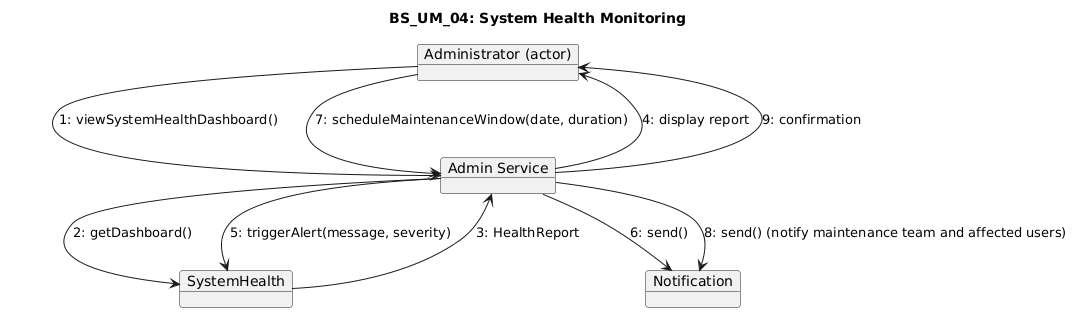

The diagram above was rendered by PlantUML. Its source (embedded in the PNG):
@startuml
title BS_UM_04: System Health Monitoring

object "Administrator (actor)" as Admin
object "Admin Service" as AC
object "SystemHealth" as SM
object "Notification" as NS

Admin --> AC : 1: viewSystemHealthDashboard()
AC --> SM : 2: getDashboard()
SM --> AC : 3: HealthReport
AC --> Admin : 4: display report

AC --> SM : 5: triggerAlert(message, severity)

AC --> NS : 6: send()

Admin --> AC : 7: scheduleMaintenanceWindow(date, duration)
AC --> NS : 8: send() (notify maintenance team and affected users)
AC --> Admin : 9: confirmation
@enduml